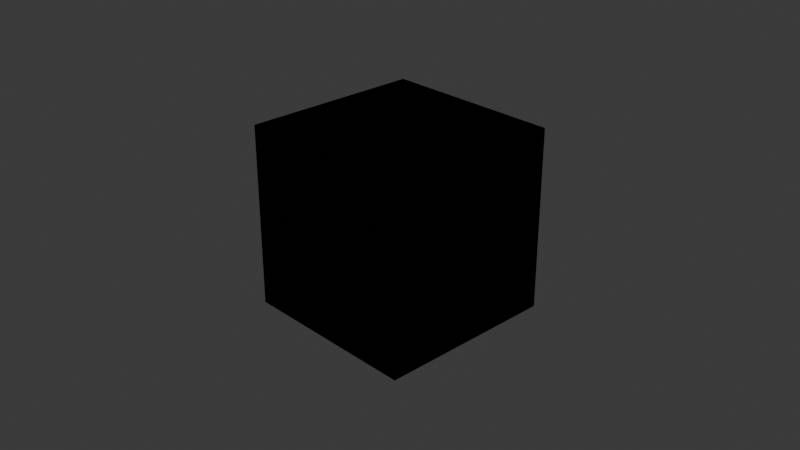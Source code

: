 # Source: model.blend  (saved by Blender 4.5.87; exported with 4.5.12 LTS)
import bpy
from mathutils import Matrix  # noqa: F401  (used for matrix-valued properties, if any)

bpy.ops.wm.read_factory_settings(use_empty=True)
scene = bpy.context.scene
scene.name = 'Scene'

# ---- collections
col_collection = bpy.data.collections.new('Collection'); scene.collection.children.link(col_collection)
col_collection_1 = bpy.data.collections.new('Collection 1'); col_collection.children.link(col_collection_1)

# ---- images (referenced by path relative to the original .blend; pixels are not part of the script)
import os
ASSET_DIR = os.environ.get("B2B_ASSET_DIR", "")  # directory of the original .blend (textures are referenced by path, not embedded)
HERE = os.path.dirname(os.path.abspath(__file__))  # packed textures are extracted next to this script under _unpacked/

def load_image(name, relpath, width, height, colorspace="sRGB"):
    """Load a texture the original file referenced (path relative to the .blend, or extracted next to this script)."""
    p = next((c for c in (os.path.join(HERE, relpath), os.path.join(ASSET_DIR, relpath)) if relpath and os.path.exists(c)), "")
    if p:
        img = bpy.data.images.load(p, check_existing=True)
        img.name = name
    else:  # same state as the original file: an image datablock whose file is absent (Cycles renders it pink)
        img = bpy.data.images.new(name, width, height)
        img.source = "FILE"
        img.filepath = "//" + (relpath or name)
    img.colorspace_settings.name = colorspace
    return img
img_color_png = load_image('color.png', 'color.png', 1024, 1024, 'sRGB')

# ---- materials (node trees are filled in below, after node groups)
mat_baseblock = bpy.data.materials.new('baseblock')
mat_baseblock.alpha_threshold = 0.0
mat_baseblock.roughness = 0.5
mat_baseblock.line_color = (0.0, 0.0, 0.0, 1.0)
mat_goal = bpy.data.materials.new('Goal')
mat_player = bpy.data.materials.new('Player')

# ---- material node trees
mat_baseblock.use_nodes = True; mat_baseblock.node_tree.nodes.clear()
_N = mat_baseblock.node_tree.nodes; _L = mat_baseblock.node_tree.links
n0 = _N.new('ShaderNodeOutputMaterial'); n0.name = 'Material Output'; n0.location = (200, 100)
n1 = _N.new('ShaderNodeBsdfPrincipled'); n1.name = 'Principled BSDF'; n1.location = (-200, 100)
n1.inputs[3].default_value = 1.45
n2 = _N.new('ShaderNodeTexImage'); n2.name = '图像纹理'; n2.location = (-490, 71)
n2.image = img_color_png
_L.new(n1.outputs[0], n0.inputs[0])
_L.new(n2.outputs[0], n1.inputs[0])
n0.is_active_output = True
mat_goal.use_nodes = True; mat_goal.node_tree.nodes.clear()
_N = mat_goal.node_tree.nodes; _L = mat_goal.node_tree.links
n0 = _N.new('ShaderNodeBsdfPrincipled'); n0.name = '原理化 BSDF'; n0.location = (-200, 100)
n1 = _N.new('ShaderNodeOutputMaterial'); n1.name = '材质输出'; n1.location = (200, 100)
n2 = _N.new('ShaderNodeTexImage'); n2.name = '图像纹理'; n2.location = (-490, 71)
n2.image = img_color_png
_L.new(n0.outputs[0], n1.inputs[0])
_L.new(n2.outputs[0], n0.inputs[0])
n1.is_active_output = True
mat_player.use_nodes = True; mat_player.node_tree.nodes.clear()
_N = mat_player.node_tree.nodes; _L = mat_player.node_tree.links
n0 = _N.new('ShaderNodeBsdfPrincipled'); n0.name = '原理化 BSDF'; n0.location = (-200, 100)
n1 = _N.new('ShaderNodeOutputMaterial'); n1.name = '材质输出'; n1.location = (200, 100)
n2 = _N.new('ShaderNodeTexImage'); n2.name = '图像纹理'; n2.location = (-490, 71)
n2.image = img_color_png
_L.new(n0.outputs[0], n1.inputs[0])
_L.new(n2.outputs[0], n0.inputs[0])
n1.is_active_output = True

# ---- world
world_world = bpy.data.worlds.new('World'); scene.world = world_world
world_world.use_nodes = True; world_world.node_tree.nodes.clear()
_N = world_world.node_tree.nodes; _L = world_world.node_tree.links
n0 = _N.new('ShaderNodeOutputWorld'); n0.name = 'World Output'; n0.location = (200, 100)
n1 = _N.new('ShaderNodeBackground'); n1.name = 'Background'; n1.location = (-200, 100)
n1.inputs[0].default_value = (0.05088, 0.05088, 0.05088, 1.0)
_L.new(n1.outputs[0], n0.inputs[0])
n0.is_active_output = True
world_world.color = (0.05088, 0.05088, 0.05088)
world_world.sun_shadow_jitter_overblur = 0.0

# ---- cameras
cam_camera = bpy.data.cameras.new('Camera')
cam_camera.clip_end = 100.0
cam_camera.ortho_scale = 7.314

# ---- lights
light_light = bpy.data.lights.new('Light', 'POINT')
light_light.energy = 1000.0
light_light.shadow_soft_size = 0.1

# ---- meshes
me_cube = bpy.data.meshes.new('Cube')
me_cube.from_pydata([(1.0, 1.0, 1.0), (1.0, 1.0, -1.0), (1.0, -1.0, 1.0), (1.0, -1.0, -1.0), (-1.0, 1.0, 1.0), (-1.0, 1.0, -1.0), (-1.0, -1.0, 1.0), (-1.0, -1.0, -1.0)], [], [(0, 4, 6, 2), (3, 2, 6, 7), (7, 6, 4, 5), (5, 1, 3, 7), (1, 0, 2, 3), (5, 4, 0, 1)])
_uv = me_cube.uv_layers.new(name='UVMap')
_uv.uv.foreach_set('vector', [0.09357, 0.6125, 0.1245, 0.6125, 0.1245, 0.6434, 0.09357, 0.6434, 0.06268, 0.6434, 0.09357, 0.6434, 0.09357, 0.6743, 0.06268, 0.6743, 0.06268, 0.5507, 0.09357, 0.5507, 0.09357, 0.5816, 0.06268, 0.5816, 0.03179, 0.6125, 0.06268, 0.6125, 0.06268, 0.6434, 0.03179, 0.6434, 0.06268, 0.6125, 0.09357, 0.6125, 0.09357, 0.6434, 0.06268, 0.6434, 0.06268, 0.5816, 0.09357, 0.5816, 0.09357, 0.6125, 0.06268, 0.6125])
me_cube.materials.append(mat_baseblock)
me_cube.use_mirror_vertex_groups = False
me_cube.update()
me_001 = bpy.data.meshes.new('立方体.001')
me_001.from_pydata([(-1.0, -1.0, -1.0), (-1.0, -1.0, 1.0), (-1.0, 1.0, -1.0), (-1.0, 1.0, 1.0), (1.0, -1.0, -1.0), (1.0, -1.0, 1.0), (1.0, 1.0, -1.0), (1.0, 1.0, 1.0)], [], [(0, 1, 3, 2), (2, 3, 7, 6), (6, 7, 5, 4), (4, 5, 1, 0), (2, 6, 4, 0), (7, 3, 1, 5)])
_uv = me_001.uv_layers.new(name='UV贴图')
_uv.uv.foreach_set('vector', [0.5979, 0.7791, 0.6427, 0.7791, 0.6427, 0.8239, 0.5979, 0.8239, 0.5979, 0.8239, 0.6427, 0.8239, 0.6427, 0.8687, 0.5979, 0.8687, 0.5979, 0.8687, 0.6427, 0.8687, 0.6427, 0.9136, 0.5979, 0.9136, 0.5979, 0.9136, 0.6427, 0.9136, 0.6427, 0.9584, 0.5979, 0.9584, 0.5531, 0.8687, 0.5979, 0.8687, 0.5979, 0.9136, 0.5531, 0.9136, 0.6427, 0.8687, 0.6875, 0.8687, 0.6875, 0.9136, 0.6427, 0.9136])
me_001.materials.append(mat_goal)
me_001.update()
me_x = bpy.data.meshes.new('立方体')
me_x.from_pydata([(-1.0, -1.0, -1.0), (-1.0, -1.0, 1.0), (-1.0, 1.0, -1.0), (-1.0, 1.0, 1.0), (1.0, -1.0, -1.0), (1.0, -1.0, 1.0), (1.0, 1.0, -1.0), (1.0, 1.0, 1.0)], [], [(0, 1, 3, 2), (2, 3, 7, 6), (6, 7, 5, 4), (4, 5, 1, 0), (2, 6, 4, 0), (7, 3, 1, 5)])
_uv = me_x.uv_layers.new(name='UV贴图')
_uv.uv.foreach_set('vector', [0.5505, 0.8693, 0.5776, 0.8693, 0.5776, 0.8964, 0.5505, 0.8964, 0.5505, 0.8964, 0.5776, 0.8964, 0.5776, 0.9234, 0.5505, 0.9234, 0.5505, 0.9234, 0.5776, 0.9234, 0.5776, 0.9505, 0.5505, 0.9505, 0.5505, 0.9505, 0.5776, 0.9505, 0.5776, 0.9776, 0.5505, 0.9776, 0.5235, 0.9234, 0.5505, 0.9234, 0.5505, 0.9505, 0.5235, 0.9505, 0.5776, 0.9234, 0.6047, 0.9234, 0.6047, 0.9505, 0.5776, 0.9505])
me_x.materials.append(mat_player)
me_x.update()

# ---- objects
ob_baseblock = bpy.data.objects.new('BaseBlock', me_cube)
ob_light = bpy.data.objects.new('Light', light_light)
ob_camera = bpy.data.objects.new('Camera', cam_camera)
ob_goal = bpy.data.objects.new('Goal', me_001)
ob_player = bpy.data.objects.new('Player', me_x)

# ---- transforms, parenting, visibility, modifiers, constraints
ob_baseblock.location = (0.0, 0.0, 0.0)
ob_baseblock.lock_rotations_4d = False
ob_baseblock.empty_display_type = 'ARROWS'
ob_baseblock.lineart.crease_threshold = 0.0
ob_light.location = (4.076, 1.005, 5.904)
ob_light.rotation_euler = (0.6503, 0.05522, 1.866)
ob_light.lock_rotations_4d = False
ob_light.empty_display_type = 'ARROWS'
ob_light.color = (0.0, 0.0, 0.0, 0.0)
ob_light.lineart.crease_threshold = 0.0
ob_camera.location = (7.359, -6.926, 4.958)
ob_camera.rotation_euler = (1.109, 0.0, 0.8149)
ob_camera.lock_rotations_4d = False
ob_camera.empty_display_type = 'ARROWS'
ob_camera.color = (0.0, 0.0, 0.0, 0.0)
ob_camera.display_type = 'WIRE'
ob_camera.lineart.crease_threshold = 0.0
ob_goal.location = (0.0, 0.0, 0.0)
ob_player.location = (0.0, 0.0, 0.0)

# ---- collection membership
col_collection.objects.link(ob_baseblock)
col_collection.objects.link(ob_light)
col_collection.objects.link(ob_camera)
col_collection.objects.link(ob_goal)
col_collection_1.objects.link(ob_player)

# ---- scene / render settings (as saved in the file)
scene.camera = ob_camera
scene.frame_start = 1; scene.frame_end = 250; scene.frame_set(1)
scene.render.engine = 'BLENDER_EEVEE_NEXT'
bpy.context.view_layer.update()
